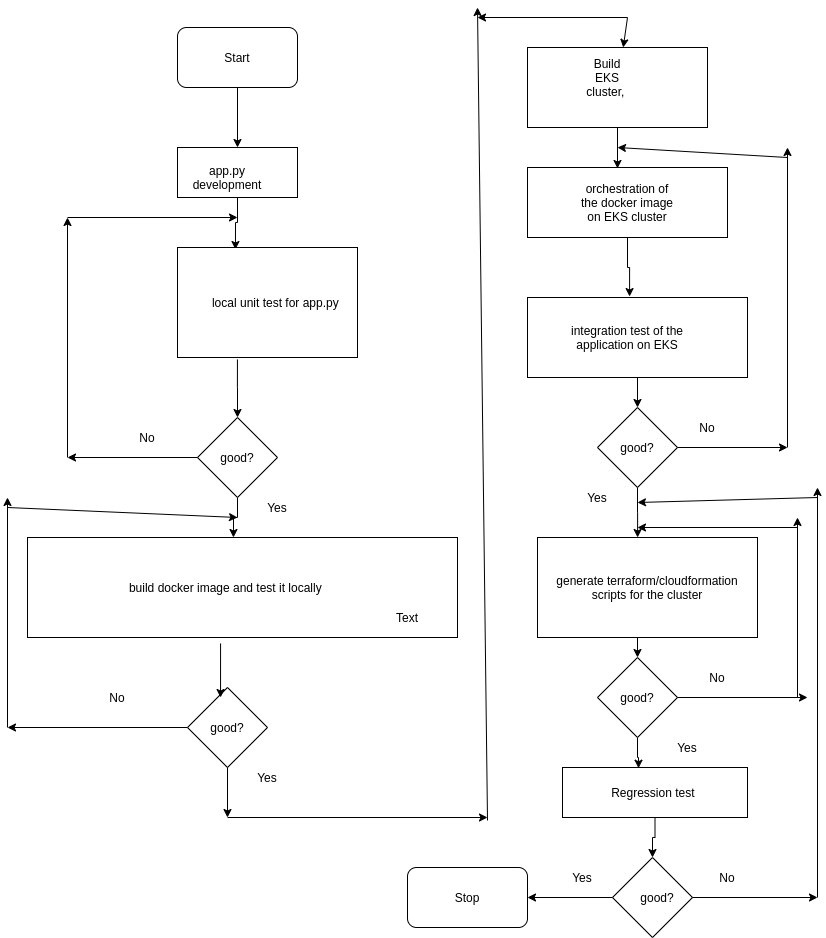

The diagram above was exported from draw.io. Its source (the exported page's mxGraphModel, read from the mxfile embedded in the PNG):
<mxGraphModel dx="1395" dy="705" grid="1" gridSize="10" guides="1" tooltips="1" connect="1" arrows="1" fold="1" page="1" pageScale="1" pageWidth="850" pageHeight="1100" math="0" shadow="0">
  <root>
    <mxCell id="0" />
    <mxCell id="1" parent="0" />
    <mxCell id="MKWqolEMhBDsRnPFyYih-9" style="edgeStyle=orthogonalEdgeStyle;rounded=0;orthogonalLoop=1;jettySize=auto;html=1;" edge="1" parent="1" source="MKWqolEMhBDsRnPFyYih-1" target="MKWqolEMhBDsRnPFyYih-3">
      <mxGeometry relative="1" as="geometry" />
    </mxCell>
    <mxCell id="MKWqolEMhBDsRnPFyYih-1" value="" style="rounded=1;whiteSpace=wrap;html=1;" vertex="1" parent="1">
      <mxGeometry x="190" y="50" width="120" height="60" as="geometry" />
    </mxCell>
    <mxCell id="MKWqolEMhBDsRnPFyYih-13" style="edgeStyle=orthogonalEdgeStyle;rounded=0;orthogonalLoop=1;jettySize=auto;html=1;exitX=0.5;exitY=1;exitDx=0;exitDy=0;entryX=0.322;entryY=0.018;entryDx=0;entryDy=0;entryPerimeter=0;" edge="1" parent="1" source="MKWqolEMhBDsRnPFyYih-3" target="MKWqolEMhBDsRnPFyYih-10">
      <mxGeometry relative="1" as="geometry" />
    </mxCell>
    <mxCell id="MKWqolEMhBDsRnPFyYih-3" value="" style="rounded=0;whiteSpace=wrap;html=1;" vertex="1" parent="1">
      <mxGeometry x="190" y="170" width="120" height="50" as="geometry" />
    </mxCell>
    <mxCell id="MKWqolEMhBDsRnPFyYih-4" value="app.py development" style="text;html=1;strokeColor=none;fillColor=none;align=center;verticalAlign=middle;whiteSpace=wrap;rounded=0;" vertex="1" parent="1">
      <mxGeometry x="220" y="190" width="40" height="20" as="geometry" />
    </mxCell>
    <mxCell id="MKWqolEMhBDsRnPFyYih-7" value="Start" style="text;html=1;strokeColor=none;fillColor=none;align=center;verticalAlign=middle;whiteSpace=wrap;rounded=0;" vertex="1" parent="1">
      <mxGeometry x="230" y="70" width="40" height="20" as="geometry" />
    </mxCell>
    <mxCell id="MKWqolEMhBDsRnPFyYih-15" style="edgeStyle=orthogonalEdgeStyle;rounded=0;orthogonalLoop=1;jettySize=auto;html=1;exitX=0.333;exitY=1.018;exitDx=0;exitDy=0;exitPerimeter=0;" edge="1" parent="1" source="MKWqolEMhBDsRnPFyYih-10" target="MKWqolEMhBDsRnPFyYih-12">
      <mxGeometry relative="1" as="geometry" />
    </mxCell>
    <mxCell id="MKWqolEMhBDsRnPFyYih-10" value="" style="rounded=0;whiteSpace=wrap;html=1;" vertex="1" parent="1">
      <mxGeometry x="190" y="270" width="180" height="110" as="geometry" />
    </mxCell>
    <mxCell id="MKWqolEMhBDsRnPFyYih-11" value="local unit test for app.py&amp;nbsp;" style="text;html=1;strokeColor=none;fillColor=none;align=center;verticalAlign=middle;whiteSpace=wrap;rounded=0;" vertex="1" parent="1">
      <mxGeometry x="210" y="300" width="160" height="50" as="geometry" />
    </mxCell>
    <mxCell id="MKWqolEMhBDsRnPFyYih-29" style="edgeStyle=orthogonalEdgeStyle;rounded=0;orthogonalLoop=1;jettySize=auto;html=1;exitX=0.5;exitY=1;exitDx=0;exitDy=0;entryX=0.479;entryY=0;entryDx=0;entryDy=0;entryPerimeter=0;" edge="1" parent="1" source="MKWqolEMhBDsRnPFyYih-12" target="MKWqolEMhBDsRnPFyYih-25">
      <mxGeometry relative="1" as="geometry">
        <mxPoint x="250" y="550" as="targetPoint" />
      </mxGeometry>
    </mxCell>
    <mxCell id="MKWqolEMhBDsRnPFyYih-12" value="" style="rhombus;whiteSpace=wrap;html=1;" vertex="1" parent="1">
      <mxGeometry x="210" y="440" width="80" height="80" as="geometry" />
    </mxCell>
    <mxCell id="MKWqolEMhBDsRnPFyYih-14" value="good?" style="text;html=1;strokeColor=none;fillColor=none;align=center;verticalAlign=middle;whiteSpace=wrap;rounded=0;" vertex="1" parent="1">
      <mxGeometry x="230" y="470" width="40" height="20" as="geometry" />
    </mxCell>
    <mxCell id="MKWqolEMhBDsRnPFyYih-20" value="" style="endArrow=classic;html=1;exitX=0;exitY=0.5;exitDx=0;exitDy=0;" edge="1" parent="1" source="MKWqolEMhBDsRnPFyYih-12">
      <mxGeometry width="50" height="50" relative="1" as="geometry">
        <mxPoint x="400" y="390" as="sourcePoint" />
        <mxPoint x="80" y="480" as="targetPoint" />
      </mxGeometry>
    </mxCell>
    <mxCell id="MKWqolEMhBDsRnPFyYih-21" value="" style="endArrow=classic;html=1;" edge="1" parent="1">
      <mxGeometry width="50" height="50" relative="1" as="geometry">
        <mxPoint x="80" y="480" as="sourcePoint" />
        <mxPoint x="80" y="240" as="targetPoint" />
      </mxGeometry>
    </mxCell>
    <mxCell id="MKWqolEMhBDsRnPFyYih-22" value="" style="endArrow=classic;html=1;" edge="1" parent="1">
      <mxGeometry width="50" height="50" relative="1" as="geometry">
        <mxPoint x="80" y="240" as="sourcePoint" />
        <mxPoint x="250" y="240" as="targetPoint" />
      </mxGeometry>
    </mxCell>
    <mxCell id="MKWqolEMhBDsRnPFyYih-23" value="No" style="text;html=1;strokeColor=none;fillColor=none;align=center;verticalAlign=middle;whiteSpace=wrap;rounded=0;" vertex="1" parent="1">
      <mxGeometry x="140" y="450" width="40" height="20" as="geometry" />
    </mxCell>
    <mxCell id="MKWqolEMhBDsRnPFyYih-24" value="Yes" style="text;html=1;strokeColor=none;fillColor=none;align=center;verticalAlign=middle;whiteSpace=wrap;rounded=0;" vertex="1" parent="1">
      <mxGeometry x="270" y="520" width="40" height="20" as="geometry" />
    </mxCell>
    <mxCell id="MKWqolEMhBDsRnPFyYih-25" value="" style="rounded=0;whiteSpace=wrap;html=1;" vertex="1" parent="1">
      <mxGeometry x="40" y="560" width="430" height="100" as="geometry" />
    </mxCell>
    <mxCell id="MKWqolEMhBDsRnPFyYih-26" value="build docker image and test it locally&amp;nbsp;" style="text;html=1;strokeColor=none;fillColor=none;align=center;verticalAlign=middle;whiteSpace=wrap;rounded=0;" vertex="1" parent="1">
      <mxGeometry x="110" y="580" width="260" height="60" as="geometry" />
    </mxCell>
    <mxCell id="MKWqolEMhBDsRnPFyYih-31" value="" style="rhombus;whiteSpace=wrap;html=1;" vertex="1" parent="1">
      <mxGeometry x="200" y="710" width="80" height="80" as="geometry" />
    </mxCell>
    <mxCell id="MKWqolEMhBDsRnPFyYih-32" value="good?" style="text;html=1;strokeColor=none;fillColor=none;align=center;verticalAlign=middle;whiteSpace=wrap;rounded=0;" vertex="1" parent="1">
      <mxGeometry x="220" y="740" width="40" height="20" as="geometry" />
    </mxCell>
    <mxCell id="MKWqolEMhBDsRnPFyYih-33" value="" style="endArrow=classic;html=1;entryX=0.413;entryY=0.125;entryDx=0;entryDy=0;entryPerimeter=0;exitX=0.449;exitY=1.06;exitDx=0;exitDy=0;exitPerimeter=0;" edge="1" parent="1" source="MKWqolEMhBDsRnPFyYih-25" target="MKWqolEMhBDsRnPFyYih-31">
      <mxGeometry width="50" height="50" relative="1" as="geometry">
        <mxPoint x="250" y="670" as="sourcePoint" />
        <mxPoint x="450" y="550" as="targetPoint" />
      </mxGeometry>
    </mxCell>
    <mxCell id="MKWqolEMhBDsRnPFyYih-36" value="" style="endArrow=classic;html=1;exitX=0;exitY=0.5;exitDx=0;exitDy=0;" edge="1" parent="1" source="MKWqolEMhBDsRnPFyYih-31">
      <mxGeometry width="50" height="50" relative="1" as="geometry">
        <mxPoint x="400" y="600" as="sourcePoint" />
        <mxPoint x="20" y="750" as="targetPoint" />
      </mxGeometry>
    </mxCell>
    <mxCell id="MKWqolEMhBDsRnPFyYih-38" value="" style="endArrow=classic;html=1;" edge="1" parent="1">
      <mxGeometry width="50" height="50" relative="1" as="geometry">
        <mxPoint x="20" y="750" as="sourcePoint" />
        <mxPoint x="20" y="520" as="targetPoint" />
      </mxGeometry>
    </mxCell>
    <mxCell id="MKWqolEMhBDsRnPFyYih-39" value="" style="endArrow=classic;html=1;" edge="1" parent="1">
      <mxGeometry width="50" height="50" relative="1" as="geometry">
        <mxPoint x="20" y="530" as="sourcePoint" />
        <mxPoint x="250" y="540" as="targetPoint" />
      </mxGeometry>
    </mxCell>
    <mxCell id="MKWqolEMhBDsRnPFyYih-40" value="No" style="text;html=1;strokeColor=none;fillColor=none;align=center;verticalAlign=middle;whiteSpace=wrap;rounded=0;" vertex="1" parent="1">
      <mxGeometry x="110" y="710" width="40" height="20" as="geometry" />
    </mxCell>
    <mxCell id="MKWqolEMhBDsRnPFyYih-41" value="Yes" style="text;html=1;strokeColor=none;fillColor=none;align=center;verticalAlign=middle;whiteSpace=wrap;rounded=0;" vertex="1" parent="1">
      <mxGeometry x="260" y="790" width="40" height="20" as="geometry" />
    </mxCell>
    <mxCell id="MKWqolEMhBDsRnPFyYih-60" style="edgeStyle=orthogonalEdgeStyle;rounded=0;orthogonalLoop=1;jettySize=auto;html=1;entryX=0.45;entryY=0.014;entryDx=0;entryDy=0;entryPerimeter=0;" edge="1" parent="1" source="MKWqolEMhBDsRnPFyYih-42" target="MKWqolEMhBDsRnPFyYih-49">
      <mxGeometry relative="1" as="geometry" />
    </mxCell>
    <mxCell id="MKWqolEMhBDsRnPFyYih-42" value="" style="rounded=0;whiteSpace=wrap;html=1;" vertex="1" parent="1">
      <mxGeometry x="540" y="70" width="180" height="80" as="geometry" />
    </mxCell>
    <mxCell id="MKWqolEMhBDsRnPFyYih-43" value="Build EKS cluster,&amp;nbsp;" style="text;html=1;strokeColor=none;fillColor=none;align=center;verticalAlign=middle;whiteSpace=wrap;rounded=0;" vertex="1" parent="1">
      <mxGeometry x="600" y="90" width="40" height="20" as="geometry" />
    </mxCell>
    <mxCell id="MKWqolEMhBDsRnPFyYih-44" value="" style="endArrow=classic;html=1;exitX=0.5;exitY=1;exitDx=0;exitDy=0;" edge="1" parent="1" source="MKWqolEMhBDsRnPFyYih-31">
      <mxGeometry width="50" height="50" relative="1" as="geometry">
        <mxPoint x="400" y="600" as="sourcePoint" />
        <mxPoint x="240" y="840" as="targetPoint" />
      </mxGeometry>
    </mxCell>
    <mxCell id="MKWqolEMhBDsRnPFyYih-45" value="" style="endArrow=classic;html=1;" edge="1" parent="1">
      <mxGeometry width="50" height="50" relative="1" as="geometry">
        <mxPoint x="240" y="840" as="sourcePoint" />
        <mxPoint x="500" y="840" as="targetPoint" />
      </mxGeometry>
    </mxCell>
    <mxCell id="MKWqolEMhBDsRnPFyYih-46" value="" style="endArrow=classic;html=1;" edge="1" parent="1">
      <mxGeometry width="50" height="50" relative="1" as="geometry">
        <mxPoint x="500" y="843" as="sourcePoint" />
        <mxPoint x="490" y="30" as="targetPoint" />
      </mxGeometry>
    </mxCell>
    <mxCell id="MKWqolEMhBDsRnPFyYih-47" value="" style="endArrow=classic;html=1;" edge="1" parent="1">
      <mxGeometry width="50" height="50" relative="1" as="geometry">
        <mxPoint x="640" y="40" as="sourcePoint" />
        <mxPoint x="490" y="40" as="targetPoint" />
      </mxGeometry>
    </mxCell>
    <mxCell id="MKWqolEMhBDsRnPFyYih-48" value="" style="endArrow=classic;html=1;" edge="1" parent="1" target="MKWqolEMhBDsRnPFyYih-42">
      <mxGeometry width="50" height="50" relative="1" as="geometry">
        <mxPoint x="640" y="40" as="sourcePoint" />
        <mxPoint x="450" y="270" as="targetPoint" />
      </mxGeometry>
    </mxCell>
    <mxCell id="MKWqolEMhBDsRnPFyYih-58" style="edgeStyle=orthogonalEdgeStyle;rounded=0;orthogonalLoop=1;jettySize=auto;html=1;entryX=0.464;entryY=-0.012;entryDx=0;entryDy=0;entryPerimeter=0;" edge="1" parent="1" source="MKWqolEMhBDsRnPFyYih-49" target="MKWqolEMhBDsRnPFyYih-56">
      <mxGeometry relative="1" as="geometry" />
    </mxCell>
    <mxCell id="MKWqolEMhBDsRnPFyYih-49" value="" style="rounded=0;whiteSpace=wrap;html=1;" vertex="1" parent="1">
      <mxGeometry x="540" y="190" width="200" height="70" as="geometry" />
    </mxCell>
    <mxCell id="MKWqolEMhBDsRnPFyYih-51" value="orchestration of the docker image on EKS cluster" style="text;html=1;strokeColor=none;fillColor=none;align=center;verticalAlign=middle;whiteSpace=wrap;rounded=0;" vertex="1" parent="1">
      <mxGeometry x="590" y="210" width="100" height="30" as="geometry" />
    </mxCell>
    <mxCell id="MKWqolEMhBDsRnPFyYih-69" style="edgeStyle=orthogonalEdgeStyle;rounded=0;orthogonalLoop=1;jettySize=auto;html=1;" edge="1" parent="1" source="MKWqolEMhBDsRnPFyYih-56" target="MKWqolEMhBDsRnPFyYih-62">
      <mxGeometry relative="1" as="geometry" />
    </mxCell>
    <mxCell id="MKWqolEMhBDsRnPFyYih-56" value="" style="rounded=0;whiteSpace=wrap;html=1;" vertex="1" parent="1">
      <mxGeometry x="540" y="320" width="220" height="80" as="geometry" />
    </mxCell>
    <mxCell id="MKWqolEMhBDsRnPFyYih-57" value="integration test of the application on EKS" style="text;html=1;strokeColor=none;fillColor=none;align=center;verticalAlign=middle;whiteSpace=wrap;rounded=0;" vertex="1" parent="1">
      <mxGeometry x="575" y="330" width="130" height="60" as="geometry" />
    </mxCell>
    <mxCell id="MKWqolEMhBDsRnPFyYih-76" style="edgeStyle=orthogonalEdgeStyle;rounded=0;orthogonalLoop=1;jettySize=auto;html=1;entryX=0.455;entryY=0;entryDx=0;entryDy=0;entryPerimeter=0;" edge="1" parent="1" source="MKWqolEMhBDsRnPFyYih-62" target="MKWqolEMhBDsRnPFyYih-74">
      <mxGeometry relative="1" as="geometry" />
    </mxCell>
    <mxCell id="MKWqolEMhBDsRnPFyYih-62" value="" style="rhombus;whiteSpace=wrap;html=1;" vertex="1" parent="1">
      <mxGeometry x="610" y="430" width="80" height="80" as="geometry" />
    </mxCell>
    <mxCell id="MKWqolEMhBDsRnPFyYih-63" value="good?" style="text;html=1;strokeColor=none;fillColor=none;align=center;verticalAlign=middle;whiteSpace=wrap;rounded=0;" vertex="1" parent="1">
      <mxGeometry x="630" y="460" width="40" height="20" as="geometry" />
    </mxCell>
    <mxCell id="MKWqolEMhBDsRnPFyYih-64" value="No" style="text;html=1;strokeColor=none;fillColor=none;align=center;verticalAlign=middle;whiteSpace=wrap;rounded=0;" vertex="1" parent="1">
      <mxGeometry x="700" y="440" width="40" height="20" as="geometry" />
    </mxCell>
    <mxCell id="MKWqolEMhBDsRnPFyYih-66" value="" style="endArrow=classic;html=1;exitX=1;exitY=0.5;exitDx=0;exitDy=0;" edge="1" parent="1" source="MKWqolEMhBDsRnPFyYih-62">
      <mxGeometry width="50" height="50" relative="1" as="geometry">
        <mxPoint x="400" y="480" as="sourcePoint" />
        <mxPoint x="800" y="470" as="targetPoint" />
      </mxGeometry>
    </mxCell>
    <mxCell id="MKWqolEMhBDsRnPFyYih-67" value="" style="endArrow=classic;html=1;" edge="1" parent="1">
      <mxGeometry width="50" height="50" relative="1" as="geometry">
        <mxPoint x="800" y="470" as="sourcePoint" />
        <mxPoint x="800" y="170" as="targetPoint" />
      </mxGeometry>
    </mxCell>
    <mxCell id="MKWqolEMhBDsRnPFyYih-68" value="" style="endArrow=classic;html=1;" edge="1" parent="1">
      <mxGeometry width="50" height="50" relative="1" as="geometry">
        <mxPoint x="800" y="180" as="sourcePoint" />
        <mxPoint x="630" y="170" as="targetPoint" />
      </mxGeometry>
    </mxCell>
    <mxCell id="MKWqolEMhBDsRnPFyYih-70" value="Yes" style="text;html=1;strokeColor=none;fillColor=none;align=center;verticalAlign=middle;whiteSpace=wrap;rounded=0;" vertex="1" parent="1">
      <mxGeometry x="590" y="510" width="40" height="20" as="geometry" />
    </mxCell>
    <mxCell id="MKWqolEMhBDsRnPFyYih-71" value="" style="rounded=1;whiteSpace=wrap;html=1;" vertex="1" parent="1">
      <mxGeometry x="420" y="890" width="120" height="60" as="geometry" />
    </mxCell>
    <mxCell id="MKWqolEMhBDsRnPFyYih-83" style="edgeStyle=orthogonalEdgeStyle;rounded=0;orthogonalLoop=1;jettySize=auto;html=1;exitX=0.5;exitY=1;exitDx=0;exitDy=0;entryX=0.5;entryY=0;entryDx=0;entryDy=0;" edge="1" parent="1" source="MKWqolEMhBDsRnPFyYih-74" target="MKWqolEMhBDsRnPFyYih-78">
      <mxGeometry relative="1" as="geometry" />
    </mxCell>
    <mxCell id="MKWqolEMhBDsRnPFyYih-74" value="generate terraform/cloudformation scripts for the cluster" style="rounded=0;whiteSpace=wrap;html=1;" vertex="1" parent="1">
      <mxGeometry x="550" y="560" width="220" height="100" as="geometry" />
    </mxCell>
    <mxCell id="MKWqolEMhBDsRnPFyYih-94" style="edgeStyle=orthogonalEdgeStyle;rounded=0;orthogonalLoop=1;jettySize=auto;html=1;entryX=0.411;entryY=0.014;entryDx=0;entryDy=0;entryPerimeter=0;" edge="1" parent="1" source="MKWqolEMhBDsRnPFyYih-78" target="MKWqolEMhBDsRnPFyYih-90">
      <mxGeometry relative="1" as="geometry" />
    </mxCell>
    <mxCell id="MKWqolEMhBDsRnPFyYih-78" value="" style="rhombus;whiteSpace=wrap;html=1;" vertex="1" parent="1">
      <mxGeometry x="610" y="680" width="80" height="80" as="geometry" />
    </mxCell>
    <mxCell id="MKWqolEMhBDsRnPFyYih-79" value="" style="endArrow=classic;html=1;exitX=1;exitY=0.5;exitDx=0;exitDy=0;" edge="1" parent="1" source="MKWqolEMhBDsRnPFyYih-78">
      <mxGeometry width="50" height="50" relative="1" as="geometry">
        <mxPoint x="400" y="670" as="sourcePoint" />
        <mxPoint x="820" y="720" as="targetPoint" />
      </mxGeometry>
    </mxCell>
    <mxCell id="MKWqolEMhBDsRnPFyYih-80" value="" style="endArrow=classic;html=1;" edge="1" parent="1">
      <mxGeometry width="50" height="50" relative="1" as="geometry">
        <mxPoint x="810" y="720" as="sourcePoint" />
        <mxPoint x="810" y="540" as="targetPoint" />
      </mxGeometry>
    </mxCell>
    <mxCell id="MKWqolEMhBDsRnPFyYih-81" value="" style="endArrow=classic;html=1;" edge="1" parent="1">
      <mxGeometry width="50" height="50" relative="1" as="geometry">
        <mxPoint x="810" y="550" as="sourcePoint" />
        <mxPoint x="650" y="550" as="targetPoint" />
      </mxGeometry>
    </mxCell>
    <mxCell id="MKWqolEMhBDsRnPFyYih-82" value="No" style="text;html=1;strokeColor=none;fillColor=none;align=center;verticalAlign=middle;whiteSpace=wrap;rounded=0;" vertex="1" parent="1">
      <mxGeometry x="710" y="690" width="40" height="20" as="geometry" />
    </mxCell>
    <mxCell id="MKWqolEMhBDsRnPFyYih-84" value="Yes" style="text;html=1;strokeColor=none;fillColor=none;align=center;verticalAlign=middle;whiteSpace=wrap;rounded=0;" vertex="1" parent="1">
      <mxGeometry x="680" y="760" width="40" height="20" as="geometry" />
    </mxCell>
    <mxCell id="MKWqolEMhBDsRnPFyYih-85" value="good?" style="text;html=1;strokeColor=none;fillColor=none;align=center;verticalAlign=middle;whiteSpace=wrap;rounded=0;" vertex="1" parent="1">
      <mxGeometry x="630" y="710" width="40" height="20" as="geometry" />
    </mxCell>
    <mxCell id="MKWqolEMhBDsRnPFyYih-87" value="Stop" style="text;html=1;strokeColor=none;fillColor=none;align=center;verticalAlign=middle;whiteSpace=wrap;rounded=0;" vertex="1" parent="1">
      <mxGeometry x="460" y="910" width="40" height="20" as="geometry" />
    </mxCell>
    <mxCell id="MKWqolEMhBDsRnPFyYih-95" style="edgeStyle=orthogonalEdgeStyle;rounded=0;orthogonalLoop=1;jettySize=auto;html=1;entryX=0.5;entryY=0;entryDx=0;entryDy=0;" edge="1" parent="1" source="MKWqolEMhBDsRnPFyYih-90" target="MKWqolEMhBDsRnPFyYih-92">
      <mxGeometry relative="1" as="geometry" />
    </mxCell>
    <mxCell id="MKWqolEMhBDsRnPFyYih-90" value="Regression test&amp;nbsp;" style="rounded=0;whiteSpace=wrap;html=1;" vertex="1" parent="1">
      <mxGeometry x="575" y="790" width="185" height="50" as="geometry" />
    </mxCell>
    <mxCell id="MKWqolEMhBDsRnPFyYih-91" value="Text" style="text;html=1;strokeColor=none;fillColor=none;align=center;verticalAlign=middle;whiteSpace=wrap;rounded=0;" vertex="1" parent="1">
      <mxGeometry x="400" y="630" width="40" height="20" as="geometry" />
    </mxCell>
    <mxCell id="MKWqolEMhBDsRnPFyYih-92" value="" style="rhombus;whiteSpace=wrap;html=1;" vertex="1" parent="1">
      <mxGeometry x="625" y="880" width="80" height="80" as="geometry" />
    </mxCell>
    <mxCell id="MKWqolEMhBDsRnPFyYih-93" value="good?" style="text;html=1;strokeColor=none;fillColor=none;align=center;verticalAlign=middle;whiteSpace=wrap;rounded=0;" vertex="1" parent="1">
      <mxGeometry x="650" y="910" width="40" height="20" as="geometry" />
    </mxCell>
    <mxCell id="MKWqolEMhBDsRnPFyYih-97" value="" style="endArrow=classic;html=1;exitX=1;exitY=0.5;exitDx=0;exitDy=0;" edge="1" parent="1" source="MKWqolEMhBDsRnPFyYih-92">
      <mxGeometry width="50" height="50" relative="1" as="geometry">
        <mxPoint x="400" y="670" as="sourcePoint" />
        <mxPoint x="830" y="920" as="targetPoint" />
      </mxGeometry>
    </mxCell>
    <mxCell id="MKWqolEMhBDsRnPFyYih-98" value="" style="endArrow=classic;html=1;" edge="1" parent="1">
      <mxGeometry width="50" height="50" relative="1" as="geometry">
        <mxPoint x="830" y="920" as="sourcePoint" />
        <mxPoint x="830" y="510" as="targetPoint" />
      </mxGeometry>
    </mxCell>
    <mxCell id="MKWqolEMhBDsRnPFyYih-99" value="" style="endArrow=classic;html=1;" edge="1" parent="1">
      <mxGeometry width="50" height="50" relative="1" as="geometry">
        <mxPoint x="830" y="520" as="sourcePoint" />
        <mxPoint x="650" y="525" as="targetPoint" />
      </mxGeometry>
    </mxCell>
    <mxCell id="MKWqolEMhBDsRnPFyYih-101" value="No" style="text;html=1;strokeColor=none;fillColor=none;align=center;verticalAlign=middle;whiteSpace=wrap;rounded=0;" vertex="1" parent="1">
      <mxGeometry x="720" y="890" width="40" height="20" as="geometry" />
    </mxCell>
    <mxCell id="MKWqolEMhBDsRnPFyYih-102" value="Yes" style="text;html=1;strokeColor=none;fillColor=none;align=center;verticalAlign=middle;whiteSpace=wrap;rounded=0;" vertex="1" parent="1">
      <mxGeometry x="575" y="890" width="40" height="20" as="geometry" />
    </mxCell>
    <mxCell id="MKWqolEMhBDsRnPFyYih-103" value="" style="endArrow=classic;html=1;exitX=0;exitY=0.5;exitDx=0;exitDy=0;entryX=1;entryY=0.5;entryDx=0;entryDy=0;" edge="1" parent="1" source="MKWqolEMhBDsRnPFyYih-92" target="MKWqolEMhBDsRnPFyYih-71">
      <mxGeometry width="50" height="50" relative="1" as="geometry">
        <mxPoint x="400" y="670" as="sourcePoint" />
        <mxPoint x="450" y="620" as="targetPoint" />
      </mxGeometry>
    </mxCell>
  </root>
</mxGraphModel>